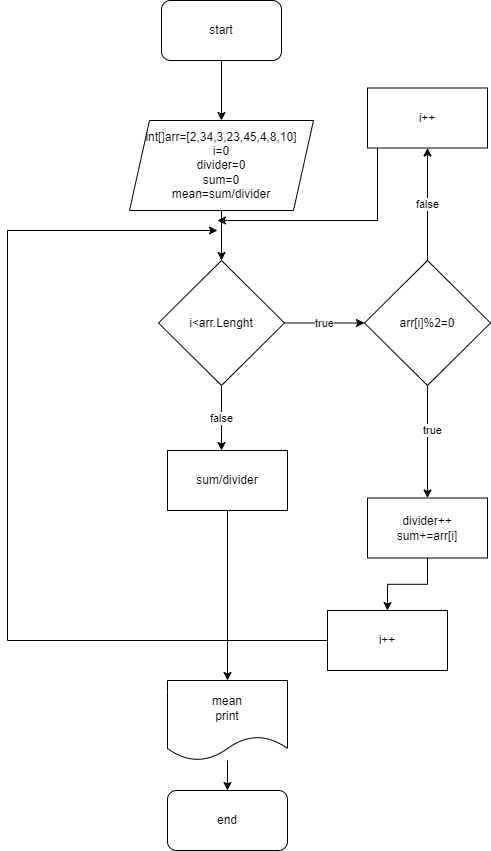

The diagram above was exported from draw.io. Its source (the exported page's mxGraphModel, read from the mxfile embedded in the PNG):
<mxGraphModel dx="1038" dy="579" grid="1" gridSize="10" guides="1" tooltips="1" connect="1" arrows="1" fold="1" page="1" pageScale="1" pageWidth="827" pageHeight="1169" math="0" shadow="0">
  <root>
    <mxCell id="0" />
    <mxCell id="1" parent="0" />
    <mxCell id="MPavrbbOobdXIGLlNlmq-3" value="" style="edgeStyle=orthogonalEdgeStyle;rounded=0;orthogonalLoop=1;jettySize=auto;html=1;" edge="1" parent="1" source="MPavrbbOobdXIGLlNlmq-1" target="MPavrbbOobdXIGLlNlmq-2">
      <mxGeometry relative="1" as="geometry" />
    </mxCell>
    <mxCell id="MPavrbbOobdXIGLlNlmq-1" value="start" style="rounded=1;whiteSpace=wrap;html=1;" vertex="1" parent="1">
      <mxGeometry x="354" y="40" width="120" height="60" as="geometry" />
    </mxCell>
    <mxCell id="MPavrbbOobdXIGLlNlmq-6" value="" style="edgeStyle=orthogonalEdgeStyle;rounded=0;orthogonalLoop=1;jettySize=auto;html=1;" edge="1" parent="1" source="MPavrbbOobdXIGLlNlmq-2" target="MPavrbbOobdXIGLlNlmq-5">
      <mxGeometry relative="1" as="geometry">
        <Array as="points">
          <mxPoint x="414" y="260" />
          <mxPoint x="414" y="260" />
        </Array>
      </mxGeometry>
    </mxCell>
    <mxCell id="MPavrbbOobdXIGLlNlmq-2" value="int[]arr=[2,34,3,23,45,4,8,10]&lt;br&gt;i=0&lt;br&gt;divider=0&lt;br&gt;sum=0&lt;br&gt;mean=sum/divider" style="shape=parallelogram;perimeter=parallelogramPerimeter;whiteSpace=wrap;html=1;fixedSize=1;" vertex="1" parent="1">
      <mxGeometry x="322" y="160" width="184" height="90" as="geometry" />
    </mxCell>
    <mxCell id="MPavrbbOobdXIGLlNlmq-8" value="true&lt;br&gt;" style="edgeStyle=orthogonalEdgeStyle;rounded=0;orthogonalLoop=1;jettySize=auto;html=1;" edge="1" parent="1" source="MPavrbbOobdXIGLlNlmq-5" target="MPavrbbOobdXIGLlNlmq-7">
      <mxGeometry relative="1" as="geometry" />
    </mxCell>
    <mxCell id="MPavrbbOobdXIGLlNlmq-19" value="false" style="edgeStyle=orthogonalEdgeStyle;rounded=0;orthogonalLoop=1;jettySize=auto;html=1;" edge="1" parent="1" source="MPavrbbOobdXIGLlNlmq-5">
      <mxGeometry relative="1" as="geometry">
        <mxPoint x="414" y="490" as="targetPoint" />
      </mxGeometry>
    </mxCell>
    <mxCell id="MPavrbbOobdXIGLlNlmq-5" value="i&amp;lt;arr.Lenght" style="rhombus;whiteSpace=wrap;html=1;" vertex="1" parent="1">
      <mxGeometry x="351" y="300" width="126" height="125" as="geometry" />
    </mxCell>
    <mxCell id="MPavrbbOobdXIGLlNlmq-10" value="false" style="edgeStyle=orthogonalEdgeStyle;rounded=0;orthogonalLoop=1;jettySize=auto;html=1;" edge="1" parent="1" source="MPavrbbOobdXIGLlNlmq-7" target="MPavrbbOobdXIGLlNlmq-9">
      <mxGeometry relative="1" as="geometry" />
    </mxCell>
    <mxCell id="MPavrbbOobdXIGLlNlmq-13" value="" style="edgeStyle=orthogonalEdgeStyle;rounded=0;orthogonalLoop=1;jettySize=auto;html=1;" edge="1" parent="1" source="MPavrbbOobdXIGLlNlmq-7" target="MPavrbbOobdXIGLlNlmq-12">
      <mxGeometry relative="1" as="geometry" />
    </mxCell>
    <mxCell id="MPavrbbOobdXIGLlNlmq-17" value="true" style="edgeLabel;html=1;align=center;verticalAlign=middle;resizable=0;points=[];" vertex="1" connectable="0" parent="MPavrbbOobdXIGLlNlmq-13">
      <mxGeometry x="-0.2142" y="4" relative="1" as="geometry">
        <mxPoint as="offset" />
      </mxGeometry>
    </mxCell>
    <mxCell id="MPavrbbOobdXIGLlNlmq-7" value="arr[i]%2=0" style="rhombus;whiteSpace=wrap;html=1;" vertex="1" parent="1">
      <mxGeometry x="557" y="300" width="126" height="125" as="geometry" />
    </mxCell>
    <mxCell id="MPavrbbOobdXIGLlNlmq-11" style="edgeStyle=orthogonalEdgeStyle;rounded=0;orthogonalLoop=1;jettySize=auto;html=1;" edge="1" parent="1" source="MPavrbbOobdXIGLlNlmq-9">
      <mxGeometry relative="1" as="geometry">
        <mxPoint x="410" y="260" as="targetPoint" />
        <Array as="points">
          <mxPoint x="570" y="260" />
          <mxPoint x="420" y="260" />
        </Array>
      </mxGeometry>
    </mxCell>
    <mxCell id="MPavrbbOobdXIGLlNlmq-9" value="i++" style="whiteSpace=wrap;html=1;" vertex="1" parent="1">
      <mxGeometry x="560" y="127.5" width="120" height="60" as="geometry" />
    </mxCell>
    <mxCell id="MPavrbbOobdXIGLlNlmq-15" value="" style="edgeStyle=orthogonalEdgeStyle;rounded=0;orthogonalLoop=1;jettySize=auto;html=1;" edge="1" parent="1" source="MPavrbbOobdXIGLlNlmq-12" target="MPavrbbOobdXIGLlNlmq-14">
      <mxGeometry relative="1" as="geometry" />
    </mxCell>
    <mxCell id="MPavrbbOobdXIGLlNlmq-12" value="divider++&lt;br&gt;sum+=arr[i]" style="whiteSpace=wrap;html=1;" vertex="1" parent="1">
      <mxGeometry x="560" y="537.5" width="120" height="60" as="geometry" />
    </mxCell>
    <mxCell id="MPavrbbOobdXIGLlNlmq-16" style="edgeStyle=orthogonalEdgeStyle;rounded=0;orthogonalLoop=1;jettySize=auto;html=1;" edge="1" parent="1" source="MPavrbbOobdXIGLlNlmq-14">
      <mxGeometry relative="1" as="geometry">
        <mxPoint x="410" y="270" as="targetPoint" />
        <Array as="points">
          <mxPoint x="200" y="680" />
          <mxPoint x="200" y="270" />
        </Array>
      </mxGeometry>
    </mxCell>
    <mxCell id="MPavrbbOobdXIGLlNlmq-14" value="i++" style="whiteSpace=wrap;html=1;" vertex="1" parent="1">
      <mxGeometry x="520" y="650" width="120" height="60" as="geometry" />
    </mxCell>
    <mxCell id="MPavrbbOobdXIGLlNlmq-22" value="" style="edgeStyle=orthogonalEdgeStyle;rounded=0;orthogonalLoop=1;jettySize=auto;html=1;" edge="1" parent="1" source="MPavrbbOobdXIGLlNlmq-20" target="MPavrbbOobdXIGLlNlmq-21">
      <mxGeometry relative="1" as="geometry" />
    </mxCell>
    <mxCell id="MPavrbbOobdXIGLlNlmq-20" value="sum/divider" style="rounded=0;whiteSpace=wrap;html=1;" vertex="1" parent="1">
      <mxGeometry x="360" y="490" width="120" height="60" as="geometry" />
    </mxCell>
    <mxCell id="MPavrbbOobdXIGLlNlmq-24" value="" style="edgeStyle=orthogonalEdgeStyle;rounded=0;orthogonalLoop=1;jettySize=auto;html=1;" edge="1" parent="1" source="MPavrbbOobdXIGLlNlmq-21" target="MPavrbbOobdXIGLlNlmq-23">
      <mxGeometry relative="1" as="geometry" />
    </mxCell>
    <mxCell id="MPavrbbOobdXIGLlNlmq-21" value="mean&lt;br&gt;print" style="shape=document;whiteSpace=wrap;html=1;boundedLbl=1;rounded=0;" vertex="1" parent="1">
      <mxGeometry x="360" y="720" width="120" height="80" as="geometry" />
    </mxCell>
    <mxCell id="MPavrbbOobdXIGLlNlmq-23" value="end" style="rounded=1;whiteSpace=wrap;html=1;" vertex="1" parent="1">
      <mxGeometry x="360" y="830" width="120" height="60" as="geometry" />
    </mxCell>
  </root>
</mxGraphModel>